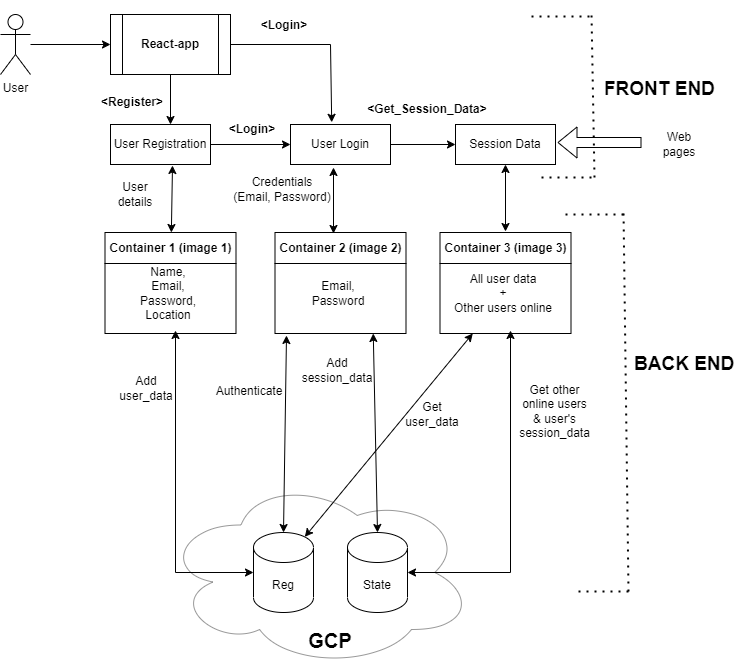

The diagram above was exported from draw.io. Its source (the exported page's mxGraphModel, read from the mxfile embedded in the PNG):
<mxGraphModel dx="1434" dy="780" grid="0" gridSize="10" guides="1" tooltips="1" connect="1" arrows="1" fold="1" page="1" pageScale="1" pageWidth="827" pageHeight="1169" math="0" shadow="0">
  <root>
    <mxCell id="0" />
    <mxCell id="1" parent="0" />
    <mxCell id="n1UDtEnu88KRrvOjNB_F-1" value="User" style="shape=umlActor;verticalLabelPosition=bottom;verticalAlign=top;html=1;outlineConnect=0;" parent="1" vertex="1">
      <mxGeometry x="70" y="90" width="30" height="60" as="geometry" />
    </mxCell>
    <mxCell id="n1UDtEnu88KRrvOjNB_F-2" value="React-app" style="shape=process;whiteSpace=wrap;html=1;backgroundOutline=1;fontStyle=1" parent="1" vertex="1">
      <mxGeometry x="180" y="90" width="120" height="60" as="geometry" />
    </mxCell>
    <mxCell id="n1UDtEnu88KRrvOjNB_F-3" value="" style="endArrow=classic;html=1;rounded=0;entryX=0;entryY=0.5;entryDx=0;entryDy=0;" parent="1" source="n1UDtEnu88KRrvOjNB_F-1" target="n1UDtEnu88KRrvOjNB_F-2" edge="1">
      <mxGeometry width="50" height="50" relative="1" as="geometry">
        <mxPoint x="390" y="320" as="sourcePoint" />
        <mxPoint x="440" y="270" as="targetPoint" />
      </mxGeometry>
    </mxCell>
    <mxCell id="n1UDtEnu88KRrvOjNB_F-4" value="" style="endArrow=classic;html=1;rounded=0;exitX=0.5;exitY=1;exitDx=0;exitDy=0;" parent="1" source="n1UDtEnu88KRrvOjNB_F-2" edge="1">
      <mxGeometry width="50" height="50" relative="1" as="geometry">
        <mxPoint x="110" y="130" as="sourcePoint" />
        <mxPoint x="240" y="200" as="targetPoint" />
      </mxGeometry>
    </mxCell>
    <mxCell id="n1UDtEnu88KRrvOjNB_F-6" value="User Registration" style="rounded=0;whiteSpace=wrap;html=1;" parent="1" vertex="1">
      <mxGeometry x="180" y="200" width="100" height="40" as="geometry" />
    </mxCell>
    <mxCell id="n1UDtEnu88KRrvOjNB_F-12" value="User Login" style="rounded=0;whiteSpace=wrap;html=1;" parent="1" vertex="1">
      <mxGeometry x="360" y="200" width="100" height="40" as="geometry" />
    </mxCell>
    <mxCell id="n1UDtEnu88KRrvOjNB_F-13" value="" style="endArrow=classic;html=1;rounded=0;exitX=1;exitY=0.5;exitDx=0;exitDy=0;entryX=0;entryY=0.5;entryDx=0;entryDy=0;" parent="1" source="n1UDtEnu88KRrvOjNB_F-6" target="n1UDtEnu88KRrvOjNB_F-12" edge="1">
      <mxGeometry width="50" height="50" relative="1" as="geometry">
        <mxPoint x="240" y="250" as="sourcePoint" />
        <mxPoint x="320" y="450" as="targetPoint" />
        <Array as="points" />
      </mxGeometry>
    </mxCell>
    <mxCell id="n1UDtEnu88KRrvOjNB_F-15" value="Container 1 (image 1)" style="swimlane;whiteSpace=wrap;html=1;container=0;startSize=31;" parent="1" vertex="1">
      <mxGeometry x="174.5" y="308" width="131" height="101" as="geometry" />
    </mxCell>
    <mxCell id="n1UDtEnu88KRrvOjNB_F-33" value="Name, &lt;br&gt;Email, &lt;br&gt;Password, Location" style="text;html=1;strokeColor=none;fillColor=none;align=center;verticalAlign=middle;whiteSpace=wrap;rounded=0;" parent="n1UDtEnu88KRrvOjNB_F-15" vertex="1">
      <mxGeometry x="11.5" y="30" width="104" height="61" as="geometry" />
    </mxCell>
    <mxCell id="n1UDtEnu88KRrvOjNB_F-20" value="" style="group" parent="1" vertex="1" connectable="0">
      <mxGeometry x="323" y="608" width="220" height="135" as="geometry" />
    </mxCell>
    <mxCell id="n1UDtEnu88KRrvOjNB_F-14" value="" style="ellipse;shape=cloud;whiteSpace=wrap;html=1;opacity=40;" parent="n1UDtEnu88KRrvOjNB_F-20" vertex="1">
      <mxGeometry x="-90" y="-55" width="310" height="190" as="geometry" />
    </mxCell>
    <mxCell id="n1UDtEnu88KRrvOjNB_F-22" value="" style="group" parent="n1UDtEnu88KRrvOjNB_F-20" vertex="1" connectable="0">
      <mxGeometry width="154" height="80" as="geometry" />
    </mxCell>
    <mxCell id="n1UDtEnu88KRrvOjNB_F-7" value="Reg" style="shape=cylinder3;whiteSpace=wrap;html=1;boundedLbl=1;backgroundOutline=1;size=15;" parent="n1UDtEnu88KRrvOjNB_F-22" vertex="1">
      <mxGeometry width="60" height="80" as="geometry" />
    </mxCell>
    <mxCell id="n1UDtEnu88KRrvOjNB_F-8" value="State" style="shape=cylinder3;whiteSpace=wrap;html=1;boundedLbl=1;backgroundOutline=1;size=15;" parent="n1UDtEnu88KRrvOjNB_F-22" vertex="1">
      <mxGeometry x="94" width="60" height="80" as="geometry" />
    </mxCell>
    <mxCell id="n1UDtEnu88KRrvOjNB_F-31" value="&lt;b&gt;&lt;font style=&quot;font-size: 20px;&quot;&gt;GCP&lt;/font&gt;&lt;/b&gt;" style="text;html=1;strokeColor=none;fillColor=none;align=center;verticalAlign=middle;whiteSpace=wrap;rounded=0;" parent="n1UDtEnu88KRrvOjNB_F-20" vertex="1">
      <mxGeometry x="27" y="90" width="100" height="35" as="geometry" />
    </mxCell>
    <mxCell id="n1UDtEnu88KRrvOjNB_F-24" value="" style="endArrow=classic;startArrow=classic;html=1;rounded=0;exitX=0.5;exitY=0;exitDx=0;exitDy=0;exitPerimeter=0;" parent="1" source="n1UDtEnu88KRrvOjNB_F-7" edge="1">
      <mxGeometry width="50" height="50" relative="1" as="geometry">
        <mxPoint x="390" y="320" as="sourcePoint" />
        <mxPoint x="356" y="411" as="targetPoint" />
      </mxGeometry>
    </mxCell>
    <mxCell id="n1UDtEnu88KRrvOjNB_F-25" value="" style="endArrow=classic;html=1;rounded=0;exitX=1;exitY=0.5;exitDx=0;exitDy=0;entryX=0.412;entryY=-0.055;entryDx=0;entryDy=0;entryPerimeter=0;" parent="1" source="n1UDtEnu88KRrvOjNB_F-2" target="n1UDtEnu88KRrvOjNB_F-12" edge="1">
      <mxGeometry width="50" height="50" relative="1" as="geometry">
        <mxPoint x="290" y="230" as="sourcePoint" />
        <mxPoint x="370" y="230" as="targetPoint" />
        <Array as="points">
          <mxPoint x="400" y="120" />
        </Array>
      </mxGeometry>
    </mxCell>
    <mxCell id="n1UDtEnu88KRrvOjNB_F-26" value="&amp;lt;Register&amp;gt;" style="text;html=1;strokeColor=none;fillColor=none;align=center;verticalAlign=middle;whiteSpace=wrap;rounded=0;fontStyle=1" parent="1" vertex="1">
      <mxGeometry x="172" y="163" width="60" height="30" as="geometry" />
    </mxCell>
    <mxCell id="n1UDtEnu88KRrvOjNB_F-29" value="&lt;b&gt;&amp;lt;Login&amp;gt;&lt;/b&gt;" style="text;html=1;strokeColor=none;fillColor=none;align=center;verticalAlign=middle;whiteSpace=wrap;rounded=0;" parent="1" vertex="1">
      <mxGeometry x="294" y="76" width="120" height="50" as="geometry" />
    </mxCell>
    <mxCell id="n1UDtEnu88KRrvOjNB_F-32" value="" style="endArrow=classic;html=1;rounded=0;exitX=1;exitY=0.5;exitDx=0;exitDy=0;entryX=0;entryY=0.5;entryDx=0;entryDy=0;" parent="1" source="n1UDtEnu88KRrvOjNB_F-12" target="n1UDtEnu88KRrvOjNB_F-41" edge="1">
      <mxGeometry width="50" height="50" relative="1" as="geometry">
        <mxPoint x="290" y="230" as="sourcePoint" />
        <mxPoint x="520" y="220" as="targetPoint" />
        <Array as="points" />
      </mxGeometry>
    </mxCell>
    <mxCell id="n1UDtEnu88KRrvOjNB_F-37" value="" style="group" parent="1" vertex="1" connectable="0">
      <mxGeometry x="344.5" y="308" width="131" height="101" as="geometry" />
    </mxCell>
    <mxCell id="n1UDtEnu88KRrvOjNB_F-34" value="Container 2 (image 2)" style="swimlane;whiteSpace=wrap;html=1;container=0;startSize=31;" parent="n1UDtEnu88KRrvOjNB_F-37" vertex="1">
      <mxGeometry width="131" height="101" as="geometry" />
    </mxCell>
    <mxCell id="n1UDtEnu88KRrvOjNB_F-35" value="Email,&lt;br&gt;Password" style="text;html=1;strokeColor=none;fillColor=none;align=center;verticalAlign=middle;whiteSpace=wrap;rounded=0;" parent="n1UDtEnu88KRrvOjNB_F-37" vertex="1">
      <mxGeometry x="11.5" y="30" width="104" height="61" as="geometry" />
    </mxCell>
    <mxCell id="n1UDtEnu88KRrvOjNB_F-38" value="" style="endArrow=classic;startArrow=classic;html=1;rounded=0;entryX=0.62;entryY=1.025;entryDx=0;entryDy=0;entryPerimeter=0;" parent="1" source="n1UDtEnu88KRrvOjNB_F-15" target="n1UDtEnu88KRrvOjNB_F-6" edge="1">
      <mxGeometry width="50" height="50" relative="1" as="geometry">
        <mxPoint x="232" y="301" as="sourcePoint" />
        <mxPoint x="437" y="421" as="targetPoint" />
      </mxGeometry>
    </mxCell>
    <mxCell id="n1UDtEnu88KRrvOjNB_F-39" value="" style="endArrow=classic;startArrow=classic;html=1;rounded=0;exitX=0;exitY=0.5;exitDx=0;exitDy=0;exitPerimeter=0;" parent="1" source="n1UDtEnu88KRrvOjNB_F-7" edge="1">
      <mxGeometry width="50" height="50" relative="1" as="geometry">
        <mxPoint x="387" y="471" as="sourcePoint" />
        <mxPoint x="245" y="406" as="targetPoint" />
        <Array as="points">
          <mxPoint x="245" y="648" />
        </Array>
      </mxGeometry>
    </mxCell>
    <mxCell id="n1UDtEnu88KRrvOjNB_F-40" value="" style="endArrow=classic;startArrow=classic;html=1;rounded=0;" parent="1" edge="1">
      <mxGeometry width="50" height="50" relative="1" as="geometry">
        <mxPoint x="403" y="309" as="sourcePoint" />
        <mxPoint x="403" y="243" as="targetPoint" />
      </mxGeometry>
    </mxCell>
    <mxCell id="n1UDtEnu88KRrvOjNB_F-41" value="Session Data" style="rounded=0;whiteSpace=wrap;html=1;" parent="1" vertex="1">
      <mxGeometry x="525" y="200" width="100" height="40" as="geometry" />
    </mxCell>
    <mxCell id="n1UDtEnu88KRrvOjNB_F-42" value="" style="group" parent="1" vertex="1" connectable="0">
      <mxGeometry x="509.5" y="308" width="131" height="101" as="geometry" />
    </mxCell>
    <mxCell id="n1UDtEnu88KRrvOjNB_F-43" value="Container 3 (image 3)" style="swimlane;whiteSpace=wrap;html=1;container=0;startSize=31;" parent="n1UDtEnu88KRrvOjNB_F-42" vertex="1">
      <mxGeometry width="131" height="101" as="geometry" />
    </mxCell>
    <mxCell id="n1UDtEnu88KRrvOjNB_F-44" value="All user data&lt;br&gt;+&lt;br&gt;Other users online" style="text;html=1;strokeColor=none;fillColor=none;align=center;verticalAlign=middle;whiteSpace=wrap;rounded=0;" parent="n1UDtEnu88KRrvOjNB_F-42" vertex="1">
      <mxGeometry x="11.5" y="30" width="104" height="61" as="geometry" />
    </mxCell>
    <mxCell id="n1UDtEnu88KRrvOjNB_F-45" value="" style="endArrow=classic;startArrow=classic;html=1;rounded=0;exitX=0.855;exitY=0;exitDx=0;exitDy=4.35;exitPerimeter=0;entryX=0.25;entryY=1;entryDx=0;entryDy=0;" parent="1" source="n1UDtEnu88KRrvOjNB_F-7" target="n1UDtEnu88KRrvOjNB_F-43" edge="1">
      <mxGeometry width="50" height="50" relative="1" as="geometry">
        <mxPoint x="384" y="622" as="sourcePoint" />
        <mxPoint x="546" y="408" as="targetPoint" />
      </mxGeometry>
    </mxCell>
    <mxCell id="n1UDtEnu88KRrvOjNB_F-46" value="" style="endArrow=classic;startArrow=classic;html=1;rounded=0;exitX=1;exitY=0.5;exitDx=0;exitDy=0;exitPerimeter=0;" parent="1" source="n1UDtEnu88KRrvOjNB_F-8" edge="1">
      <mxGeometry width="50" height="50" relative="1" as="geometry">
        <mxPoint x="394" y="632" as="sourcePoint" />
        <mxPoint x="580" y="406" as="targetPoint" />
        <Array as="points">
          <mxPoint x="580" y="648" />
        </Array>
      </mxGeometry>
    </mxCell>
    <mxCell id="n1UDtEnu88KRrvOjNB_F-47" value="" style="endArrow=classic;startArrow=classic;html=1;rounded=0;exitX=0.5;exitY=0;exitDx=0;exitDy=0;exitPerimeter=0;entryX=0.75;entryY=1;entryDx=0;entryDy=0;" parent="1" source="n1UDtEnu88KRrvOjNB_F-8" target="n1UDtEnu88KRrvOjNB_F-34" edge="1">
      <mxGeometry width="50" height="50" relative="1" as="geometry">
        <mxPoint x="478" y="622" as="sourcePoint" />
        <mxPoint x="429" y="414" as="targetPoint" />
      </mxGeometry>
    </mxCell>
    <mxCell id="n1UDtEnu88KRrvOjNB_F-48" value="" style="endArrow=classic;startArrow=classic;html=1;rounded=0;entryX=0.5;entryY=1;entryDx=0;entryDy=0;" parent="1" target="n1UDtEnu88KRrvOjNB_F-41" edge="1">
      <mxGeometry width="50" height="50" relative="1" as="geometry">
        <mxPoint x="575" y="307" as="sourcePoint" />
        <mxPoint x="597" y="416" as="targetPoint" />
        <Array as="points" />
      </mxGeometry>
    </mxCell>
    <mxCell id="n1UDtEnu88KRrvOjNB_F-56" value="" style="endArrow=none;dashed=1;html=1;dashPattern=1 3;strokeWidth=2;rounded=0;" parent="1" edge="1">
      <mxGeometry width="50" height="50" relative="1" as="geometry">
        <mxPoint x="698" y="667" as="sourcePoint" />
        <mxPoint x="693" y="285" as="targetPoint" />
      </mxGeometry>
    </mxCell>
    <mxCell id="n1UDtEnu88KRrvOjNB_F-57" value="" style="endArrow=none;dashed=1;html=1;dashPattern=1 3;strokeWidth=2;rounded=0;" parent="1" edge="1">
      <mxGeometry width="50" height="50" relative="1" as="geometry">
        <mxPoint x="693" y="290" as="sourcePoint" />
        <mxPoint x="630" y="290" as="targetPoint" />
        <Array as="points">
          <mxPoint x="669" y="290" />
        </Array>
      </mxGeometry>
    </mxCell>
    <mxCell id="n1UDtEnu88KRrvOjNB_F-58" value="" style="endArrow=none;dashed=1;html=1;dashPattern=1 3;strokeWidth=2;rounded=0;" parent="1" edge="1">
      <mxGeometry width="50" height="50" relative="1" as="geometry">
        <mxPoint x="698" y="667" as="sourcePoint" />
        <mxPoint x="645" y="667" as="targetPoint" />
      </mxGeometry>
    </mxCell>
    <mxCell id="n1UDtEnu88KRrvOjNB_F-59" value="&lt;b&gt;&lt;font style=&quot;font-size: 19px;&quot;&gt;BACK END&lt;/font&gt;&lt;/b&gt;" style="text;strokeColor=none;fillColor=none;align=left;verticalAlign=middle;spacingLeft=4;spacingRight=4;overflow=hidden;points=[[0,0.5],[1,0.5]];portConstraint=eastwest;rotatable=0;whiteSpace=wrap;html=1;" parent="1" vertex="1">
      <mxGeometry x="698" y="425" width="122" height="30" as="geometry" />
    </mxCell>
    <mxCell id="n1UDtEnu88KRrvOjNB_F-60" value="" style="shape=flexArrow;endArrow=classic;html=1;rounded=0;" parent="1" edge="1">
      <mxGeometry width="50" height="50" relative="1" as="geometry">
        <mxPoint x="711" y="218" as="sourcePoint" />
        <mxPoint x="627" y="218" as="targetPoint" />
      </mxGeometry>
    </mxCell>
    <mxCell id="n1UDtEnu88KRrvOjNB_F-50" value="" style="endArrow=none;dashed=1;html=1;dashPattern=1 3;strokeWidth=2;rounded=0;" parent="1" edge="1">
      <mxGeometry width="50" height="50" relative="1" as="geometry">
        <mxPoint x="664" y="253" as="sourcePoint" />
        <mxPoint x="661" y="89" as="targetPoint" />
      </mxGeometry>
    </mxCell>
    <mxCell id="n1UDtEnu88KRrvOjNB_F-51" value="" style="endArrow=none;dashed=1;html=1;dashPattern=1 3;strokeWidth=2;rounded=0;" parent="1" edge="1">
      <mxGeometry width="50" height="50" relative="1" as="geometry">
        <mxPoint x="659" y="92" as="sourcePoint" />
        <mxPoint x="596" y="92" as="targetPoint" />
        <Array as="points">
          <mxPoint x="635" y="92" />
        </Array>
      </mxGeometry>
    </mxCell>
    <mxCell id="n1UDtEnu88KRrvOjNB_F-52" value="" style="endArrow=none;dashed=1;html=1;dashPattern=1 3;strokeWidth=2;rounded=0;" parent="1" edge="1">
      <mxGeometry width="50" height="50" relative="1" as="geometry">
        <mxPoint x="661" y="253" as="sourcePoint" />
        <mxPoint x="608" y="253" as="targetPoint" />
      </mxGeometry>
    </mxCell>
    <mxCell id="n1UDtEnu88KRrvOjNB_F-53" value="&lt;b&gt;&lt;font style=&quot;font-size: 19px;&quot;&gt;FRONT END&lt;/font&gt;&lt;/b&gt;" style="text;strokeColor=none;fillColor=none;align=left;verticalAlign=middle;spacingLeft=4;spacingRight=4;overflow=hidden;points=[[0,0.5],[1,0.5]];portConstraint=eastwest;rotatable=0;whiteSpace=wrap;html=1;" parent="1" vertex="1">
      <mxGeometry x="668" y="150" width="122" height="30" as="geometry" />
    </mxCell>
    <mxCell id="n1UDtEnu88KRrvOjNB_F-62" value="Web pages" style="text;html=1;strokeColor=none;fillColor=none;align=center;verticalAlign=middle;whiteSpace=wrap;rounded=0;" parent="1" vertex="1">
      <mxGeometry x="719" y="205" width="60" height="30" as="geometry" />
    </mxCell>
    <mxCell id="n1UDtEnu88KRrvOjNB_F-63" value="User details" style="text;html=1;strokeColor=none;fillColor=none;align=center;verticalAlign=middle;whiteSpace=wrap;rounded=0;" parent="1" vertex="1">
      <mxGeometry x="174.5" y="255" width="60" height="30" as="geometry" />
    </mxCell>
    <mxCell id="7EbyD6v3vR5XYYAoLacU-1" value="&amp;lt;Get_Session_Data&amp;gt;" style="text;html=1;strokeColor=none;fillColor=none;align=center;verticalAlign=middle;whiteSpace=wrap;rounded=0;fontStyle=1" parent="1" vertex="1">
      <mxGeometry x="467" y="170" width="60" height="30" as="geometry" />
    </mxCell>
    <mxCell id="7EbyD6v3vR5XYYAoLacU-3" value="Add session_data" style="text;html=1;strokeColor=none;fillColor=none;align=center;verticalAlign=middle;whiteSpace=wrap;rounded=0;" parent="1" vertex="1">
      <mxGeometry x="377" y="431" width="60" height="30" as="geometry" />
    </mxCell>
    <mxCell id="7EbyD6v3vR5XYYAoLacU-5" value="Add user_data" style="text;html=1;strokeColor=none;fillColor=none;align=center;verticalAlign=middle;whiteSpace=wrap;rounded=0;" parent="1" vertex="1">
      <mxGeometry x="186" y="449" width="60" height="30" as="geometry" />
    </mxCell>
    <mxCell id="7EbyD6v3vR5XYYAoLacU-6" value="Get user_data" style="text;html=1;strokeColor=none;fillColor=none;align=center;verticalAlign=middle;whiteSpace=wrap;rounded=0;" parent="1" vertex="1">
      <mxGeometry x="472" y="475" width="60" height="30" as="geometry" />
    </mxCell>
    <mxCell id="7EbyD6v3vR5XYYAoLacU-7" value="Authenticate" style="text;html=1;strokeColor=none;fillColor=none;align=center;verticalAlign=middle;whiteSpace=wrap;rounded=0;" parent="1" vertex="1">
      <mxGeometry x="289" y="452" width="60" height="30" as="geometry" />
    </mxCell>
    <mxCell id="7EbyD6v3vR5XYYAoLacU-8" value="Get other online users&lt;br&gt;&amp;amp; user's session_data" style="text;html=1;strokeColor=none;fillColor=none;align=center;verticalAlign=middle;whiteSpace=wrap;rounded=0;" parent="1" vertex="1">
      <mxGeometry x="585" y="441" width="79" height="92" as="geometry" />
    </mxCell>
    <mxCell id="7EbyD6v3vR5XYYAoLacU-9" value="Credentials&lt;br&gt;(Email, Password)" style="text;html=1;strokeColor=none;fillColor=none;align=center;verticalAlign=middle;whiteSpace=wrap;rounded=0;" parent="1" vertex="1">
      <mxGeometry x="297" y="244" width="110" height="41" as="geometry" />
    </mxCell>
    <mxCell id="7EbyD6v3vR5XYYAoLacU-12" value="&lt;b&gt;&amp;lt;Login&amp;gt;&lt;/b&gt;" style="text;html=1;strokeColor=none;fillColor=none;align=center;verticalAlign=middle;whiteSpace=wrap;rounded=0;" parent="1" vertex="1">
      <mxGeometry x="262" y="180" width="120" height="50" as="geometry" />
    </mxCell>
  </root>
</mxGraphModel>